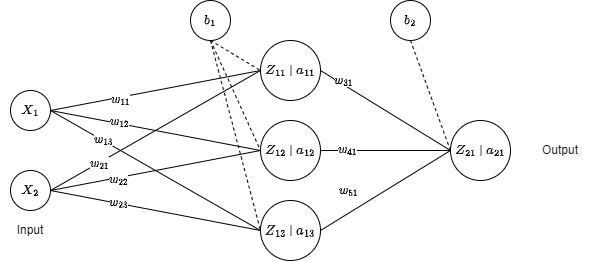

The diagram above was exported from draw.io. Its source (the exported page's mxGraphModel, read from the mxfile embedded in the PNG):
<mxGraphModel dx="938" dy="654" grid="1" gridSize="10" guides="1" tooltips="1" connect="1" arrows="1" fold="1" page="1" pageScale="1" pageWidth="850" pageHeight="1100" math="1" shadow="0">
  <root>
    <mxCell id="0" />
    <mxCell id="1" parent="0" />
    <mxCell id="2" value="" style="endArrow=none;html=1;exitX=1;exitY=0.5;exitDx=0;exitDy=0;entryX=0;entryY=0.5;entryDx=0;entryDy=0;endFill=0;" parent="1" source="4" target="9" edge="1">
      <mxGeometry width="50" height="50" relative="1" as="geometry">
        <mxPoint x="240" y="290" as="sourcePoint" />
        <mxPoint x="510" y="310" as="targetPoint" />
      </mxGeometry>
    </mxCell>
    <mxCell id="3" value="`X_1`" style="ellipse;whiteSpace=wrap;html=1;aspect=fixed;" parent="1" vertex="1">
      <mxGeometry x="70" y="180" width="40" height="40" as="geometry" />
    </mxCell>
    <mxCell id="4" value="`X_2`" style="ellipse;whiteSpace=wrap;html=1;aspect=fixed;" parent="1" vertex="1">
      <mxGeometry x="70" y="260" width="40" height="40" as="geometry" />
    </mxCell>
    <mxCell id="5" value="`b_1`" style="ellipse;whiteSpace=wrap;html=1;aspect=fixed;" parent="1" vertex="1">
      <mxGeometry x="250" y="90" width="40" height="40" as="geometry" />
    </mxCell>
    <mxCell id="6" value="`Z_{11}` | `a_{11}`" style="ellipse;whiteSpace=wrap;html=1;aspect=fixed;" parent="1" vertex="1">
      <mxGeometry x="320" y="130" width="60" height="60" as="geometry" />
    </mxCell>
    <mxCell id="8" value="`Z_{12}` | `a_{12}`" style="ellipse;whiteSpace=wrap;html=1;aspect=fixed;" parent="1" vertex="1">
      <mxGeometry x="320" y="210" width="60" height="60" as="geometry" />
    </mxCell>
    <mxCell id="9" value="`Z_{13}` | `a_{13}`" style="ellipse;whiteSpace=wrap;html=1;aspect=fixed;" parent="1" vertex="1">
      <mxGeometry x="320" y="290" width="60" height="60" as="geometry" />
    </mxCell>
    <mxCell id="10" value="" style="endArrow=none;html=1;exitX=1;exitY=0.5;exitDx=0;exitDy=0;entryX=0;entryY=0.5;entryDx=0;entryDy=0;endFill=0;" parent="1" source="4" target="8" edge="1">
      <mxGeometry width="50" height="50" relative="1" as="geometry">
        <mxPoint x="120" y="290" as="sourcePoint" />
        <mxPoint x="170" y="330" as="targetPoint" />
      </mxGeometry>
    </mxCell>
    <mxCell id="11" value="" style="endArrow=none;html=1;entryX=0;entryY=0.5;entryDx=0;entryDy=0;endFill=0;" parent="1" target="6" edge="1">
      <mxGeometry width="50" height="50" relative="1" as="geometry">
        <mxPoint x="110" y="280" as="sourcePoint" />
        <mxPoint x="170" y="250" as="targetPoint" />
      </mxGeometry>
    </mxCell>
    <mxCell id="13" value="" style="endArrow=none;html=1;entryX=0;entryY=0.5;entryDx=0;entryDy=0;exitX=1;exitY=0.5;exitDx=0;exitDy=0;endFill=0;" parent="1" source="3" target="6" edge="1">
      <mxGeometry width="50" height="50" relative="1" as="geometry">
        <mxPoint x="120" y="290" as="sourcePoint" />
        <mxPoint x="170" y="170" as="targetPoint" />
      </mxGeometry>
    </mxCell>
    <mxCell id="30" value="`w_{11}`" style="edgeLabel;html=1;align=center;verticalAlign=middle;resizable=0;points=[];" parent="13" vertex="1" connectable="0">
      <mxGeometry x="-0.3121" relative="1" as="geometry">
        <mxPoint x="-3" y="2" as="offset" />
      </mxGeometry>
    </mxCell>
    <mxCell id="14" value="" style="endArrow=none;html=1;entryX=0;entryY=0.5;entryDx=0;entryDy=0;exitX=1;exitY=0.5;exitDx=0;exitDy=0;endFill=0;" parent="1" source="3" target="8" edge="1">
      <mxGeometry width="50" height="50" relative="1" as="geometry">
        <mxPoint x="120" y="210" as="sourcePoint" />
        <mxPoint x="170" y="170" as="targetPoint" />
      </mxGeometry>
    </mxCell>
    <mxCell id="15" value="" style="endArrow=none;html=1;entryX=0;entryY=0.5;entryDx=0;entryDy=0;exitX=1;exitY=0.5;exitDx=0;exitDy=0;endFill=0;" parent="1" source="3" target="9" edge="1">
      <mxGeometry width="50" height="50" relative="1" as="geometry">
        <mxPoint x="120" y="210" as="sourcePoint" />
        <mxPoint x="170" y="250" as="targetPoint" />
      </mxGeometry>
    </mxCell>
    <mxCell id="16" value="" style="endArrow=none;html=1;exitX=0.5;exitY=1;exitDx=0;exitDy=0;endFill=0;dashed=1;entryX=0;entryY=0.5;entryDx=0;entryDy=0;" parent="1" source="5" edge="1" target="6">
      <mxGeometry width="50" height="50" relative="1" as="geometry">
        <mxPoint x="120" y="210" as="sourcePoint" />
        <mxPoint x="160" y="160" as="targetPoint" />
      </mxGeometry>
    </mxCell>
    <mxCell id="17" value="" style="endArrow=none;html=1;exitX=0.5;exitY=1;exitDx=0;exitDy=0;endFill=0;dashed=1;entryX=0;entryY=0.5;entryDx=0;entryDy=0;" parent="1" source="5" edge="1" target="8">
      <mxGeometry width="50" height="50" relative="1" as="geometry">
        <mxPoint x="140" y="140" as="sourcePoint" />
        <mxPoint x="160" y="240" as="targetPoint" />
      </mxGeometry>
    </mxCell>
    <mxCell id="18" value="" style="endArrow=none;html=1;exitX=0.5;exitY=1;exitDx=0;exitDy=0;endFill=0;dashed=1;entryX=0;entryY=0.5;entryDx=0;entryDy=0;" parent="1" source="5" edge="1" target="9">
      <mxGeometry width="50" height="50" relative="1" as="geometry">
        <mxPoint x="140" y="140" as="sourcePoint" />
        <mxPoint x="160" y="320" as="targetPoint" />
      </mxGeometry>
    </mxCell>
    <mxCell id="19" value="`b_2`" style="ellipse;whiteSpace=wrap;html=1;aspect=fixed;" parent="1" vertex="1">
      <mxGeometry x="450" y="90" width="40" height="40" as="geometry" />
    </mxCell>
    <mxCell id="21" value="" style="endArrow=none;html=1;exitX=0.5;exitY=1;exitDx=0;exitDy=0;endFill=0;dashed=1;" parent="1" source="19" edge="1">
      <mxGeometry width="50" height="50" relative="1" as="geometry">
        <mxPoint x="490" y="140" as="sourcePoint" />
        <mxPoint x="510" y="240" as="targetPoint" />
      </mxGeometry>
    </mxCell>
    <mxCell id="23" value="`Z_{21}` | `a_{21}`" style="ellipse;whiteSpace=wrap;html=1;aspect=fixed;" parent="1" vertex="1">
      <mxGeometry x="510" y="210" width="60" height="60" as="geometry" />
    </mxCell>
    <mxCell id="24" value="" style="endArrow=none;html=1;entryX=1;entryY=0.5;entryDx=0;entryDy=0;exitX=0;exitY=0.5;exitDx=0;exitDy=0;endFill=0;" parent="1" source="23" target="6" edge="1">
      <mxGeometry width="50" height="50" relative="1" as="geometry">
        <mxPoint x="120" y="210" as="sourcePoint" />
        <mxPoint x="170" y="170" as="targetPoint" />
      </mxGeometry>
    </mxCell>
    <mxCell id="25" value="" style="endArrow=none;html=1;entryX=1;entryY=0.5;entryDx=0;entryDy=0;exitX=0;exitY=0.5;exitDx=0;exitDy=0;endFill=0;" parent="1" source="23" target="8" edge="1">
      <mxGeometry width="50" height="50" relative="1" as="geometry">
        <mxPoint x="290" y="250" as="sourcePoint" />
        <mxPoint x="230" y="170" as="targetPoint" />
      </mxGeometry>
    </mxCell>
    <mxCell id="26" value="" style="endArrow=none;html=1;entryX=1;entryY=0.5;entryDx=0;entryDy=0;endFill=0;exitX=0;exitY=0.5;exitDx=0;exitDy=0;" parent="1" target="9" edge="1" source="23">
      <mxGeometry width="50" height="50" relative="1" as="geometry">
        <mxPoint x="280" y="240" as="sourcePoint" />
        <mxPoint x="230" y="250" as="targetPoint" />
      </mxGeometry>
    </mxCell>
    <mxCell id="28" value="Output" style="text;html=1;strokeColor=none;fillColor=none;align=center;verticalAlign=middle;whiteSpace=wrap;rounded=0;" parent="1" vertex="1">
      <mxGeometry x="590" y="225" width="60" height="30" as="geometry" />
    </mxCell>
    <mxCell id="29" value="Input" style="text;html=1;strokeColor=none;fillColor=none;align=center;verticalAlign=middle;whiteSpace=wrap;rounded=0;" parent="1" vertex="1">
      <mxGeometry x="60" y="305" width="60" height="30" as="geometry" />
    </mxCell>
    <mxCell id="31" value="`w_{12}`" style="edgeLabel;html=1;align=center;verticalAlign=middle;resizable=0;points=[];" parent="1" vertex="1" connectable="0">
      <mxGeometry x="192.99504726712635" y="216.9999621862993" as="geometry">
        <mxPoint x="-14" y="-6" as="offset" />
      </mxGeometry>
    </mxCell>
    <mxCell id="32" value="`w_{13}`" style="edgeLabel;html=1;align=center;verticalAlign=middle;resizable=0;points=[];" parent="1" vertex="1" connectable="0">
      <mxGeometry x="176.99504726712635" y="234.9999621862993" as="geometry">
        <mxPoint x="-14" y="-6" as="offset" />
      </mxGeometry>
    </mxCell>
    <mxCell id="33" value="`w_{21}`" style="edgeLabel;html=1;align=center;verticalAlign=middle;resizable=0;points=[];" parent="1" vertex="1" connectable="0">
      <mxGeometry x="159.99504726712635" y="254.9999621862993" as="geometry">
        <mxPoint x="-1" y="-2" as="offset" />
      </mxGeometry>
    </mxCell>
    <mxCell id="34" value="`w_{22}`" style="edgeLabel;html=1;align=center;verticalAlign=middle;resizable=0;points=[];" parent="1" vertex="1" connectable="0">
      <mxGeometry x="191.99504726712635" y="274.99996218629934" as="geometry">
        <mxPoint x="-14" y="-6" as="offset" />
      </mxGeometry>
    </mxCell>
    <mxCell id="35" value="`w_{23}`" style="edgeLabel;html=1;align=center;verticalAlign=middle;resizable=0;points=[];" parent="1" vertex="1" connectable="0">
      <mxGeometry x="191.99504726712635" y="297.99996218629934" as="geometry">
        <mxPoint x="-14" y="-6" as="offset" />
      </mxGeometry>
    </mxCell>
    <mxCell id="36" value="`w_{31}`" style="edgeLabel;html=1;align=center;verticalAlign=middle;resizable=0;points=[];" parent="1" vertex="1" connectable="0">
      <mxGeometry x="402.11504726712633" y="169.9999621862993" as="geometry" />
    </mxCell>
    <mxCell id="37" value="`w_{41}`" style="edgeLabel;html=1;align=center;verticalAlign=middle;resizable=0;points=[];" parent="1" vertex="1" connectable="0">
      <mxGeometry x="420.9950472671264" y="244.9999621862993" as="geometry">
        <mxPoint x="-14" y="-6" as="offset" />
      </mxGeometry>
    </mxCell>
    <mxCell id="38" value="`w_{51}`" style="edgeLabel;html=1;align=center;verticalAlign=middle;resizable=0;points=[];" parent="1" vertex="1" connectable="0">
      <mxGeometry x="421.9950472671264" y="285.9999621862993" as="geometry">
        <mxPoint x="-14" y="-6" as="offset" />
      </mxGeometry>
    </mxCell>
  </root>
</mxGraphModel>